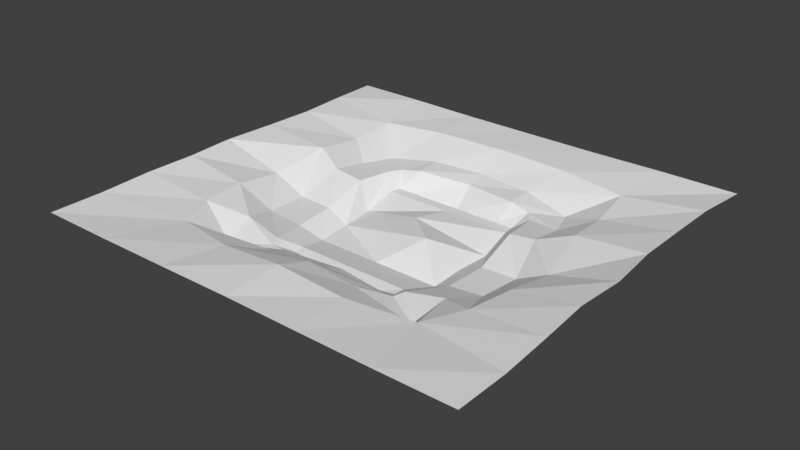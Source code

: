 # Source: RockPool.blend  (saved by Blender 2.78.0; exported with 4.5.12 LTS)
import bpy
from mathutils import Matrix  # noqa: F401  (used for matrix-valued properties, if any)

bpy.ops.wm.read_factory_settings(use_empty=True)
scene = bpy.context.scene
scene.name = 'Scene'

# ---- collections
col_collection_1 = bpy.data.collections.new('Collection 1'); scene.collection.children.link(col_collection_1)

# ---- materials (node trees are filled in below, after node groups)
mat_rockpool = bpy.data.materials.new('RockPool')
mat_rockpool.alpha_threshold = 0.0
mat_rockpool.use_transparent_shadow = False
mat_rockpool.roughness = 0.5

# ---- material node trees

# ---- world
world_world = bpy.data.worlds.new('World'); scene.world = world_world
world_world.color = (0.05088, 0.05088, 0.05088)
world_world.use_sun_shadow = False
world_world.sun_shadow_jitter_overblur = 0.0
world_world.cycles.sampling_method = 'MANUAL'

# ---- meshes
me_plane = bpy.data.meshes.new('Plane')
me_plane.from_pydata([(-9.375e-06, 1.255, 0.03871), (-8.708e-06, -1.272, 0.03483), (-0.8996, 1.254, 0.04493), (0.908, -1.276, 0.03314), (0.8996, 1.254, 0.04493), (-0.908, -1.276, 0.03314), (0.9505, 0.00541, -0.06556), (-0.9534, 0.001056, -0.0651), (-0.8717, 0.6177, -0.0227), (0.8715, 0.6185, -0.02272), (0.8979, -0.5937, -0.005231), (-0.8982, -0.5934, -0.00515), (-1.35, 1.267, 0.03861), (1.356, -1.274, 0.03395), (0.4563, 1.25, 0.04165), (-0.4534, -1.274, 0.03352), (-8.708e-06, -0.9222, 0.05215), (1.348, -0.0111, 0.05153), (-0.4563, 1.25, 0.04164), (0.4534, -1.274, 0.03352), (1.35, 1.267, 0.03861), (-1.356, -1.274, 0.03395), (-1.014e-05, 0.9435, 0.03607), (-1.348, -0.01089, 0.05153), (-0.8946, 0.3352, 0.005827), (-0.8465, 0.8878, 0.01134), (-1.316, 0.6338, 0.04583), (0.8942, 0.3328, 0.005536), (0.8447, 0.8891, 0.01137), (1.316, 0.6338, 0.04584), (0.7899, -0.8288, -0.004605), (0.9383, -0.3086, -0.01394), (1.347, -0.6229, 0.04658), (-0.7892, -0.8292, -0.004616), (-0.9366, -0.3081, -0.01461), (-1.348, -0.6229, 0.04659), (-1.329, -0.3182, 0.0529), (-0.4033, -0.9088, 0.01516), (1.329, -0.3181, 0.05288), (1.356, -0.9467, 0.03194), (0.4571, 0.9297, 0.03163), (1.324, 0.942, 0.05007), (1.32, 0.3153, 0.05272), (-1.324, 0.942, 0.05007), (-0.4569, 0.9296, 0.03161), (-1.32, 0.3152, 0.05271), (0.4033, -0.9088, 0.01516), (-1.356, -0.9468, 0.03195), (-5.629e-05, 0.6377, -0.086), (0.5467, 0.003715, -0.1658), (-0.5337, 0.2683, -0.08209), (-0.5444, 0.00532, -0.1662), (-0.4573, 0.5655, -0.09554), (-0.5087, 0.5036, -0.09914), (0.5338, 0.269, -0.08192), (0.4543, 0.5666, -0.09551), (0.5085, 0.5036, -0.09919), (0.5275, -0.2516, -0.1722), (0.4428, -0.4994, -0.1248), (-0.5257, -0.2521, -0.1726), (-0.4429, -0.4995, -0.1248), (-8.707e-06, -0.5989, -0.1011), (0.4236, -0.5672, -0.1286), (-0.4236, -0.5672, -0.1286), (-0.3169, -0.576, -0.1228), (0.3289, 0.5797, -0.0706), (-0.329, 0.5797, -0.07058), (0.3168, -0.576, -0.1228), (-0.7029, 0.2567, -0.05307), (-0.755, 0.01181, -0.1638), (-0.6255, 0.6782, -0.1053), (-0.6962, 0.4842, -0.09182), (0.7027, 0.2566, -0.0531), (0.7576, 0.01108, -0.1633), (0.6284, 0.6746, -0.1058), (0.695, 0.4841, -0.09206), (0.7438, -0.2558, -0.1475), (0.6828, -0.479, -0.08028), (-0.746, -0.2573, -0.1466), (-0.6824, -0.4787, -0.08044), (0.6345, -0.6772, -0.149), (-0.6347, -0.6772, -0.149), (-0.2847, -0.6988, -0.0611), (-8.708e-06, -0.7141, -0.01886), (0.3313, 0.7314, -0.06131), (-0.0002151, 0.7593, -0.06077), (-0.3309, 0.7313, -0.06134), (0.2847, -0.6988, -0.0611), (-0.4262, 0.2079, -0.2281), (-0.4038, 0.0002173, -0.2323), (-0.4027, 0.4796, -0.1736), (-0.4131, 0.4133, -0.1708), (0.4261, 0.2078, -0.2282), (0.4071, 0.0001678, -0.2318), (0.4039, 0.479, -0.1735), (0.4124, 0.4133, -0.171), (0.4009, -0.2022, -0.2446), (0.356, -0.4017, -0.1898), (-0.4018, -0.2012, -0.2444), (-0.3562, -0.4018, -0.1897), (0.3456, -0.4621, -0.1941), (-0.3457, -0.462, -0.1941), (-0.2621, -0.4704, -0.2024), (-8.708e-06, -0.4782, -0.1645), (0.2965, 0.4934, -0.1754), (-5.529e-06, 0.4967, -0.2127), (-0.2966, 0.4933, -0.1755), (0.2621, -0.4704, -0.2024), (-0.000486, -0.2017, -0.2445), (0.1802, 0.0001925, -0.1182), (-0.06394, 0.2079, -0.1515), (-0.0003556, 0.4133, -0.1709)], [], [(46, 16, 1, 19), (42, 27, 6, 17), (41, 28, 9, 29), (39, 30, 3, 13), (38, 31, 10, 32), (34, 11, 79, 78), (37, 33, 5, 15), (9, 28, 74, 75), (34, 36, 35, 11), (7, 23, 36, 34), (31, 6, 73, 76), (6, 27, 72, 73), (16, 46, 87, 83), (16, 37, 15, 1), (30, 10, 77, 80), (8, 24, 68, 71), (46, 30, 80, 87), (44, 25, 70, 86), (22, 44, 86, 85), (17, 6, 31, 38), (32, 10, 30, 39), (10, 31, 76, 77), (4, 14, 40, 28), (14, 0, 22, 40), (20, 4, 28, 41), (29, 9, 27, 42), (25, 43, 26, 8), (2, 12, 43, 25), (40, 22, 85, 84), (0, 18, 44, 22), (18, 2, 25, 44), (7, 34, 78, 69), (25, 8, 71, 70), (28, 40, 84, 74), (24, 45, 23, 7), (8, 26, 45, 24), (33, 37, 82, 81), (11, 33, 81, 79), (24, 7, 69, 68), (30, 46, 19, 3), (27, 9, 75, 72), (37, 16, 83, 82), (33, 47, 21, 5), (11, 35, 47, 33), (54, 56, 95, 92), (51, 50, 68, 69), (53, 52, 70, 71), (54, 49, 73, 72), (55, 56, 75, 74), (57, 58, 77, 76), (60, 59, 78, 79), (50, 53, 71, 68), (56, 54, 72, 75), (58, 62, 80, 77), (49, 57, 76, 73), (63, 60, 79, 81), (59, 51, 69, 78), (61, 64, 82, 83), (64, 63, 81, 82), (65, 55, 74, 84), (48, 65, 84, 85), (66, 48, 85, 86), (52, 66, 86, 70), (62, 67, 87, 80), (67, 61, 83, 87), (50, 51, 89, 88), (65, 48, 105, 104), (62, 58, 97, 100), (52, 53, 91, 90), (48, 66, 106, 105), (57, 49, 93, 96), (49, 54, 92, 93), (66, 52, 90, 106), (60, 63, 101, 99), (56, 55, 94, 95), (67, 62, 100, 107), (51, 59, 98, 89), (58, 57, 96, 97), (61, 67, 107, 103), (64, 61, 103, 102), (59, 60, 99, 98), (63, 64, 102, 101), (53, 50, 88, 91), (55, 65, 104, 94), (97, 96, 108, 98, 99, 101, 102, 103, 107, 100), (108, 109, 89, 98), (109, 93, 92, 110), (110, 92, 95, 111), (91, 111, 95, 94, 104, 105, 106, 90), (88, 110, 111, 91), (89, 109, 110, 88), (96, 93, 109, 108)])
me_plane.materials.append(mat_rockpool)
me_plane.use_remesh_preserve_volume = False
me_plane.use_remesh_preserve_attributes = False
me_plane.use_mirror_vertex_groups = False
me_plane.update()

# ---- objects
ob_plane = bpy.data.objects.new('Plane', me_plane)

# ---- transforms, parenting, visibility, modifiers, constraints
ob_plane.location = (0.0, 0.0, 0.0)
ob_plane.scale = (6.692, 6.692, 6.692)
ob_plane.lineart.crease_threshold = 0.0

# ---- collection membership
col_collection_1.objects.link(ob_plane)

# ---- scene / render settings (as saved in the file)
scene.frame_start = 1; scene.frame_end = 250; scene.frame_set(1)
scene.render.engine = 'BLENDER_EEVEE_NEXT'
scene.render.resolution_percentage = 50
scene.render.dither_intensity = 0.0
scene.cycles.use_denoising = False
scene.cycles.samples = 128
scene.cycles.sampling_pattern = 'TABULATED_SOBOL'
scene.cycles.light_sampling_threshold = 0.0
scene.cycles.use_adaptive_sampling = False
scene.cycles.use_light_tree = False
scene.cycles.blur_glossy = 0.0
scene.cycles.sample_clamp_indirect = 0.0
scene.view_settings.view_transform = 'Standard'
bpy.context.view_layer.update()

# ---- added for rendering (the .blend has no active camera and no usable light): camera, sun
cam_auto = bpy.data.cameras.new('AutoCamera')
cam_auto.lens = 50.0
cam_auto.sensor_width = 36.0
cam_auto.clip_end = 1000.0
ob_auto_camera = bpy.data.objects.new('AutoCamera', cam_auto)
scene.collection.objects.link(ob_auto_camera)
ob_auto_camera.location = (23.0957, -27.7437, 17.8354)
ob_auto_camera.rotation_euler = (1.09748, -7.21219e-08, 0.694738)
scene.camera = ob_auto_camera
light_auto_sun = bpy.data.lights.new('AutoSun', 'SUN')
light_auto_sun.energy = 3.0
light_auto_sun.angle = 0.0523599
ob_auto_sun = bpy.data.objects.new('AutoSun', light_auto_sun)
scene.collection.objects.link(ob_auto_sun)
ob_auto_sun.rotation_euler = (0.872665, 0.174533, 0.523599)
bpy.context.view_layer.update()
